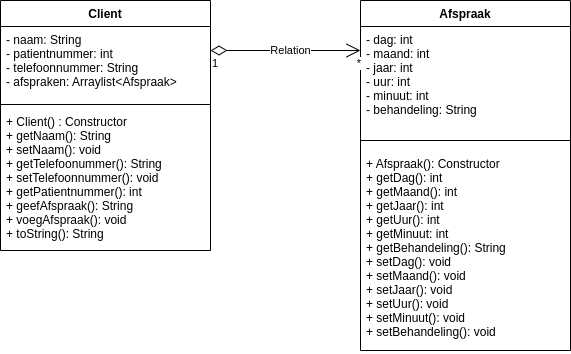

The diagram above was exported from draw.io. Its source (the exported page's mxGraphModel, read from the mxfile embedded in the PNG):
<mxGraphModel dx="924" dy="1804" grid="1" gridSize="10" guides="1" tooltips="1" connect="1" arrows="1" fold="1" page="1" pageScale="1" pageWidth="827" pageHeight="1169" math="0" shadow="0">
  <root>
    <mxCell id="0" />
    <mxCell id="1" parent="0" />
    <mxCell id="GYdAMHysgKyl-YW_YTEj-1" value="Client" style="swimlane;fontStyle=1;align=center;verticalAlign=top;childLayout=stackLayout;horizontal=1;startSize=26;horizontalStack=0;resizeParent=1;resizeParentMax=0;resizeLast=0;collapsible=1;marginBottom=0;" vertex="1" parent="1">
      <mxGeometry x="50" y="100" width="210" height="250" as="geometry" />
    </mxCell>
    <mxCell id="GYdAMHysgKyl-YW_YTEj-2" value="- naam: String&#10;- patientnummer: int&#10;- telefoonnummer: String&#10;- afspraken: Arraylist&lt;Afspraak&gt;&#10;" style="text;strokeColor=none;fillColor=none;align=left;verticalAlign=top;spacingLeft=4;spacingRight=4;overflow=hidden;rotatable=0;points=[[0,0.5],[1,0.5]];portConstraint=eastwest;" vertex="1" parent="GYdAMHysgKyl-YW_YTEj-1">
      <mxGeometry y="26" width="210" height="74" as="geometry" />
    </mxCell>
    <mxCell id="GYdAMHysgKyl-YW_YTEj-3" value="" style="line;strokeWidth=1;fillColor=none;align=left;verticalAlign=middle;spacingTop=-1;spacingLeft=3;spacingRight=3;rotatable=0;labelPosition=right;points=[];portConstraint=eastwest;" vertex="1" parent="GYdAMHysgKyl-YW_YTEj-1">
      <mxGeometry y="100" width="210" height="8" as="geometry" />
    </mxCell>
    <mxCell id="GYdAMHysgKyl-YW_YTEj-4" value="+ Client() : Constructor&#10;+ getNaam(): String&#10;+ setNaam(): void&#10;+ getTelefoonummer(): String&#10;+ setTelefoonnummer(): void&#10;+ getPatientnummer(): int&#10;+ geefAfspraak(): String&#10;+ voegAfspraak(): void&#10;+ toString(): String" style="text;strokeColor=none;fillColor=none;align=left;verticalAlign=top;spacingLeft=4;spacingRight=4;overflow=hidden;rotatable=0;points=[[0,0.5],[1,0.5]];portConstraint=eastwest;" vertex="1" parent="GYdAMHysgKyl-YW_YTEj-1">
      <mxGeometry y="108" width="210" height="142" as="geometry" />
    </mxCell>
    <mxCell id="GYdAMHysgKyl-YW_YTEj-5" value="Afspraak" style="swimlane;fontStyle=1;align=center;verticalAlign=top;childLayout=stackLayout;horizontal=1;startSize=26;horizontalStack=0;resizeParent=1;resizeParentMax=0;resizeLast=0;collapsible=1;marginBottom=0;" vertex="1" parent="1">
      <mxGeometry x="410" y="100" width="210" height="350" as="geometry" />
    </mxCell>
    <mxCell id="GYdAMHysgKyl-YW_YTEj-6" value="- dag: int&#10;- maand: int&#10;- jaar: int&#10;- uur: int&#10;- minuut: int&#10;- behandeling: String" style="text;strokeColor=none;fillColor=none;align=left;verticalAlign=top;spacingLeft=4;spacingRight=4;overflow=hidden;rotatable=0;points=[[0,0.5],[1,0.5]];portConstraint=eastwest;" vertex="1" parent="GYdAMHysgKyl-YW_YTEj-5">
      <mxGeometry y="26" width="210" height="104" as="geometry" />
    </mxCell>
    <mxCell id="GYdAMHysgKyl-YW_YTEj-7" value="" style="line;strokeWidth=1;fillColor=none;align=left;verticalAlign=middle;spacingTop=-1;spacingLeft=3;spacingRight=3;rotatable=0;labelPosition=right;points=[];portConstraint=eastwest;" vertex="1" parent="GYdAMHysgKyl-YW_YTEj-5">
      <mxGeometry y="130" width="210" height="20" as="geometry" />
    </mxCell>
    <mxCell id="GYdAMHysgKyl-YW_YTEj-8" value="+ Afspraak(): Constructor&#10;+ getDag(): int&#10;+ getMaand(): int&#10;+ getJaar(): int&#10;+ getUur(): int&#10;+ getMinuut: int&#10;+ getBehandeling(): String&#10;+ setDag(): void&#10;+ setMaand(): void&#10;+ setJaar(): void&#10;+ setUur(): void&#10;+ setMinuut(): void&#10;+ setBehandeling(): void&#10;" style="text;strokeColor=none;fillColor=none;align=left;verticalAlign=top;spacingLeft=4;spacingRight=4;overflow=hidden;rotatable=0;points=[[0,0.5],[1,0.5]];portConstraint=eastwest;" vertex="1" parent="GYdAMHysgKyl-YW_YTEj-5">
      <mxGeometry y="150" width="210" height="200" as="geometry" />
    </mxCell>
    <mxCell id="GYdAMHysgKyl-YW_YTEj-16" value="Relation" style="endArrow=open;html=1;endSize=12;startArrow=diamondThin;startSize=14;startFill=0;edgeStyle=orthogonalEdgeStyle;rounded=0;" edge="1" parent="1">
      <mxGeometry x="0.0667" relative="1" as="geometry">
        <mxPoint x="260" y="150" as="sourcePoint" />
        <mxPoint x="410" y="150" as="targetPoint" />
        <mxPoint as="offset" />
      </mxGeometry>
    </mxCell>
    <mxCell id="GYdAMHysgKyl-YW_YTEj-17" value="1" style="edgeLabel;resizable=0;html=1;align=left;verticalAlign=top;" connectable="0" vertex="1" parent="GYdAMHysgKyl-YW_YTEj-16">
      <mxGeometry x="-1" relative="1" as="geometry" />
    </mxCell>
    <mxCell id="GYdAMHysgKyl-YW_YTEj-18" value="*" style="edgeLabel;resizable=0;html=1;align=right;verticalAlign=top;" connectable="0" vertex="1" parent="GYdAMHysgKyl-YW_YTEj-16">
      <mxGeometry x="1" relative="1" as="geometry" />
    </mxCell>
  </root>
</mxGraphModel>